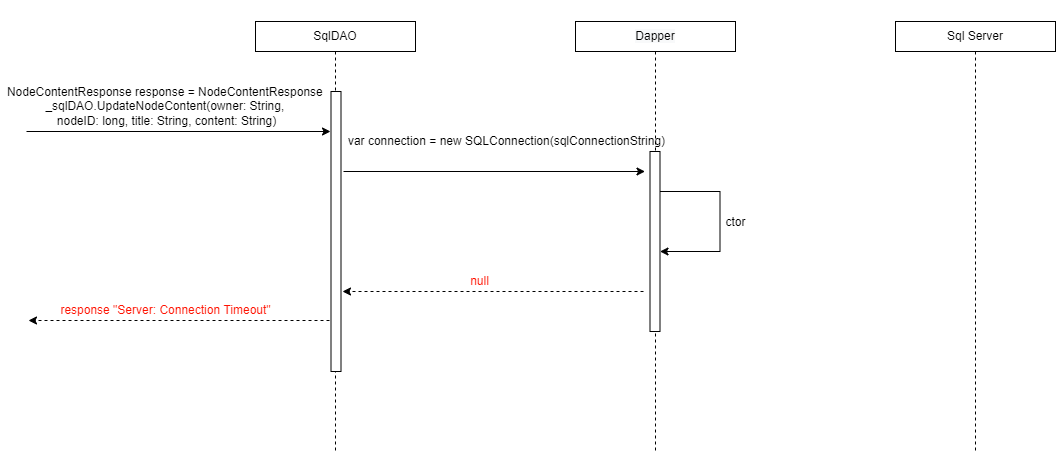

The diagram above was exported from draw.io. Its source (the exported page's mxGraphModel, read from the mxfile embedded in the PNG):
<mxGraphModel dx="2912" dy="1154" grid="1" gridSize="10" guides="1" tooltips="1" connect="1" arrows="1" fold="1" page="1" pageScale="1" pageWidth="850" pageHeight="1100" math="0" shadow="0">
  <root>
    <mxCell id="hW9f2x3aVn3ai3VoqXQw-0" />
    <mxCell id="hW9f2x3aVn3ai3VoqXQw-1" parent="hW9f2x3aVn3ai3VoqXQw-0" />
    <mxCell id="RrKfLCGuNpXVFVkGRSxu-0" style="edgeStyle=orthogonalEdgeStyle;rounded=0;orthogonalLoop=1;jettySize=auto;html=1;endArrow=none;endFill=0;dashed=1;" parent="hW9f2x3aVn3ai3VoqXQw-1" source="RrKfLCGuNpXVFVkGRSxu-1" edge="1">
      <mxGeometry relative="1" as="geometry">
        <mxPoint x="240" y="520" as="targetPoint" />
      </mxGeometry>
    </mxCell>
    <mxCell id="RrKfLCGuNpXVFVkGRSxu-1" value="SqlDAO" style="rounded=0;whiteSpace=wrap;html=1;fontSize=12;" parent="hW9f2x3aVn3ai3VoqXQw-1" vertex="1">
      <mxGeometry x="160" y="90" width="160" height="30" as="geometry" />
    </mxCell>
    <mxCell id="RrKfLCGuNpXVFVkGRSxu-2" style="edgeStyle=orthogonalEdgeStyle;rounded=0;orthogonalLoop=1;jettySize=auto;html=1;dashed=1;endArrow=none;endFill=0;" parent="hW9f2x3aVn3ai3VoqXQw-1" source="RrKfLCGuNpXVFVkGRSxu-3" edge="1">
      <mxGeometry relative="1" as="geometry">
        <mxPoint x="880" y="520" as="targetPoint" />
      </mxGeometry>
    </mxCell>
    <mxCell id="RrKfLCGuNpXVFVkGRSxu-3" value="Sql Server" style="rounded=0;whiteSpace=wrap;html=1;fontSize=12;" parent="hW9f2x3aVn3ai3VoqXQw-1" vertex="1">
      <mxGeometry x="800" y="90" width="160" height="30" as="geometry" />
    </mxCell>
    <mxCell id="RrKfLCGuNpXVFVkGRSxu-4" style="edgeStyle=orthogonalEdgeStyle;rounded=0;orthogonalLoop=1;jettySize=auto;html=1;dashed=1;endArrow=none;endFill=0;" parent="hW9f2x3aVn3ai3VoqXQw-1" source="RrKfLCGuNpXVFVkGRSxu-5" edge="1">
      <mxGeometry relative="1" as="geometry">
        <mxPoint x="560" y="520" as="targetPoint" />
      </mxGeometry>
    </mxCell>
    <mxCell id="RrKfLCGuNpXVFVkGRSxu-5" value="&#10;&#10;&lt;span style=&quot;color: rgb(0, 0, 0); font-family: helvetica; font-size: 12px; font-style: normal; font-weight: 400; letter-spacing: normal; text-align: center; text-indent: 0px; text-transform: none; word-spacing: 0px; background-color: rgb(248, 249, 250); display: inline; float: none;&quot;&gt;Dapper&lt;/span&gt;&#10;&#10;" style="whiteSpace=wrap;html=1;fontSize=12;" parent="hW9f2x3aVn3ai3VoqXQw-1" vertex="1">
      <mxGeometry x="480" y="90" width="160" height="30" as="geometry" />
    </mxCell>
    <mxCell id="RrKfLCGuNpXVFVkGRSxu-6" value="" style="endArrow=classic;html=1;rounded=0;fontSize=12;" parent="hW9f2x3aVn3ai3VoqXQw-1" edge="1">
      <mxGeometry width="50" height="50" relative="1" as="geometry">
        <mxPoint x="-69" y="200" as="sourcePoint" />
        <mxPoint x="235" y="200" as="targetPoint" />
        <Array as="points" />
      </mxGeometry>
    </mxCell>
    <mxCell id="RrKfLCGuNpXVFVkGRSxu-7" value="&lt;span style=&quot;background-color: rgb(255 , 255 , 255)&quot;&gt;NodeContentResponse&amp;nbsp;&lt;/span&gt;response =&amp;nbsp;&lt;span style=&quot;background-color: rgb(255 , 255 , 255)&quot;&gt;NodeContentResponse&amp;nbsp;&lt;br&gt;&lt;/span&gt;_sqlDAO.UpdateNodeContent(owner: String,&amp;nbsp;&lt;br&gt;nodeID: long, title: String, content: String)" style="text;html=1;align=center;verticalAlign=middle;resizable=0;points=[];autosize=1;strokeColor=none;fillColor=none;" parent="hW9f2x3aVn3ai3VoqXQw-1" vertex="1">
      <mxGeometry x="-94.5" y="150" width="330" height="50" as="geometry" />
    </mxCell>
    <mxCell id="RrKfLCGuNpXVFVkGRSxu-8" value="" style="whiteSpace=wrap;html=1;fontSize=12;" parent="hW9f2x3aVn3ai3VoqXQw-1" vertex="1">
      <mxGeometry x="235.5" y="160" width="10" height="280" as="geometry" />
    </mxCell>
    <mxCell id="RrKfLCGuNpXVFVkGRSxu-9" value="" style="endArrow=classic;html=1;rounded=0;fontSize=12;" parent="hW9f2x3aVn3ai3VoqXQw-1" edge="1">
      <mxGeometry width="50" height="50" relative="1" as="geometry">
        <mxPoint x="248" y="240" as="sourcePoint" />
        <mxPoint x="549.5" y="240" as="targetPoint" />
        <Array as="points" />
      </mxGeometry>
    </mxCell>
    <mxCell id="RrKfLCGuNpXVFVkGRSxu-10" value="" style="whiteSpace=wrap;html=1;fontSize=12;" parent="hW9f2x3aVn3ai3VoqXQw-1" vertex="1">
      <mxGeometry x="554.5" y="220" width="10" height="180" as="geometry" />
    </mxCell>
    <mxCell id="RrKfLCGuNpXVFVkGRSxu-11" value="var connection = new SQLConnection(sqlConnectionString)" style="text;html=1;align=center;verticalAlign=middle;resizable=0;points=[];autosize=1;strokeColor=none;fillColor=none;fontSize=12;" parent="hW9f2x3aVn3ai3VoqXQw-1" vertex="1">
      <mxGeometry x="245.5" y="200" width="330" height="20" as="geometry" />
    </mxCell>
    <mxCell id="RrKfLCGuNpXVFVkGRSxu-12" value="" style="endArrow=classic;html=1;rounded=0;fontSize=12;" parent="hW9f2x3aVn3ai3VoqXQw-1" edge="1">
      <mxGeometry width="50" height="50" relative="1" as="geometry">
        <mxPoint x="564.5" y="260" as="sourcePoint" />
        <mxPoint x="564.5" y="320" as="targetPoint" />
        <Array as="points">
          <mxPoint x="624.5" y="260" />
          <mxPoint x="624.5" y="320" />
        </Array>
      </mxGeometry>
    </mxCell>
    <mxCell id="RrKfLCGuNpXVFVkGRSxu-13" value="ctor" style="edgeLabel;html=1;align=center;verticalAlign=middle;resizable=0;points=[];fontSize=12;" parent="RrKfLCGuNpXVFVkGRSxu-12" connectable="0" vertex="1">
      <mxGeometry x="0.163" y="-6" relative="1" as="geometry">
        <mxPoint x="21" y="-15" as="offset" />
      </mxGeometry>
    </mxCell>
    <mxCell id="RrKfLCGuNpXVFVkGRSxu-14" value="" style="endArrow=classic;html=1;rounded=0;dashed=1;fontSize=12;" parent="hW9f2x3aVn3ai3VoqXQw-1" edge="1">
      <mxGeometry width="50" height="50" relative="1" as="geometry">
        <mxPoint x="548" y="360" as="sourcePoint" />
        <mxPoint x="247" y="360" as="targetPoint" />
        <Array as="points">
          <mxPoint x="423.5" y="360" />
          <mxPoint x="368.5" y="360" />
        </Array>
      </mxGeometry>
    </mxCell>
    <mxCell id="RrKfLCGuNpXVFVkGRSxu-15" value="null" style="edgeLabel;html=1;align=center;verticalAlign=middle;resizable=0;points=[];fontSize=12;fontColor=#FF1100;" parent="RrKfLCGuNpXVFVkGRSxu-14" connectable="0" vertex="1">
      <mxGeometry x="0.2" y="2" relative="1" as="geometry">
        <mxPoint x="16" y="-13" as="offset" />
      </mxGeometry>
    </mxCell>
    <mxCell id="RrKfLCGuNpXVFVkGRSxu-16" value="" style="endArrow=classic;html=1;rounded=0;dashed=1;fontSize=12;" parent="hW9f2x3aVn3ai3VoqXQw-1" edge="1">
      <mxGeometry width="50" height="50" relative="1" as="geometry">
        <mxPoint x="234" y="389" as="sourcePoint" />
        <mxPoint x="-67" y="389" as="targetPoint" />
        <Array as="points">
          <mxPoint x="109.5" y="389" />
          <mxPoint x="54.5" y="389" />
        </Array>
      </mxGeometry>
    </mxCell>
    <mxCell id="RrKfLCGuNpXVFVkGRSxu-17" value="response &quot;Server: Connection Timeout&quot;" style="edgeLabel;html=1;align=center;verticalAlign=middle;resizable=0;points=[];fontSize=12;fontColor=#FF1100;" parent="RrKfLCGuNpXVFVkGRSxu-16" connectable="0" vertex="1">
      <mxGeometry x="0.2" y="2" relative="1" as="geometry">
        <mxPoint x="16" y="-13" as="offset" />
      </mxGeometry>
    </mxCell>
  </root>
</mxGraphModel>